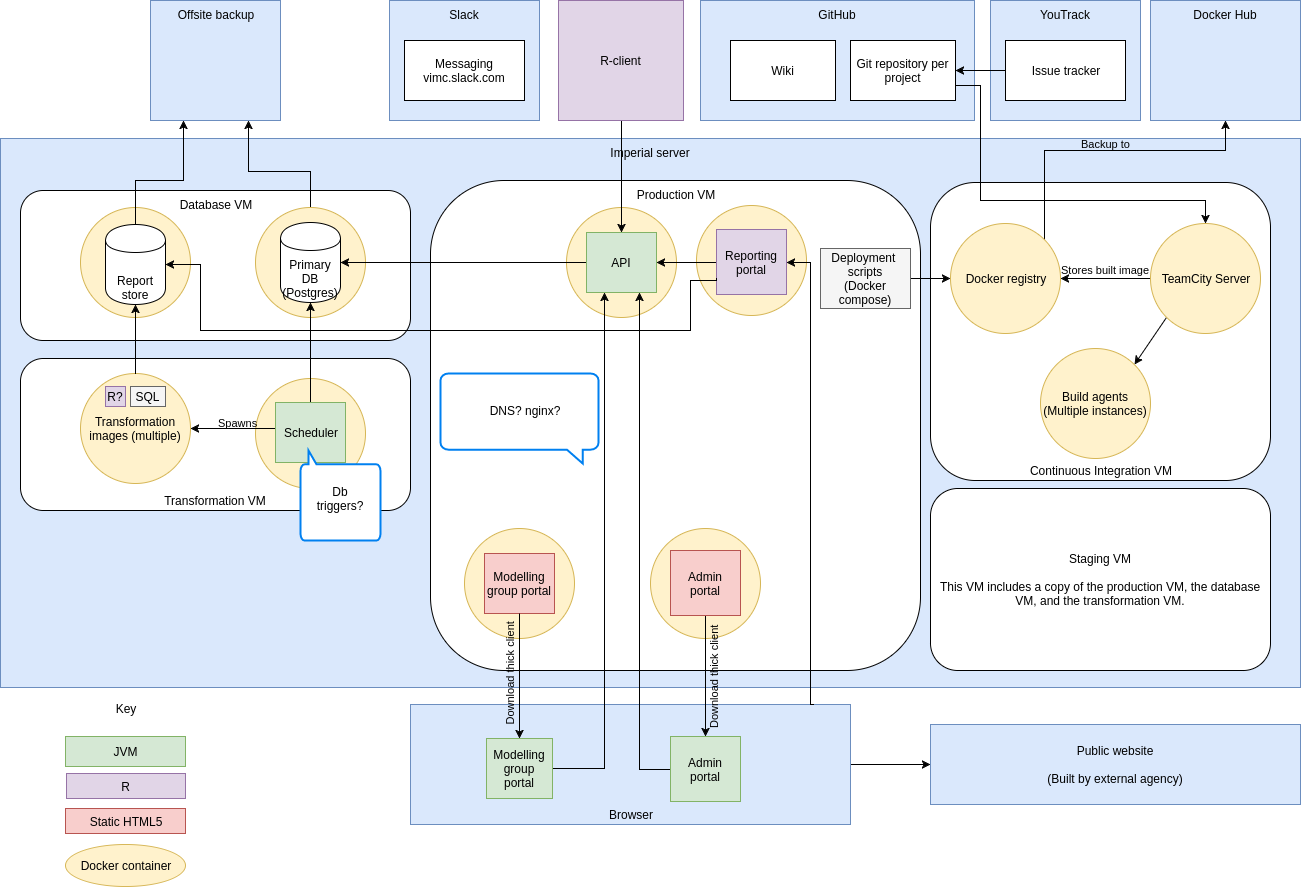

The diagram above was exported from draw.io. Its source (the exported page's mxGraphModel, read from the mxfile embedded in the PNG):
<mxGraphModel dx="2211" dy="881" grid="1" gridSize="10" guides="1" tooltips="1" connect="1" arrows="1" fold="1" page="1" pageScale="1" pageWidth="850" pageHeight="1100" background="#ffffff" math="0" shadow="0">
  <root>
    <mxCell id="0" />
    <mxCell id="1" parent="0" />
    <mxCell id="3" value="Imperial server" style="whiteSpace=wrap;html=1;fillColor=#dae8fc;strokeColor=#6c8ebf;verticalAlign=top;" parent="1" vertex="1">
      <mxGeometry x="-410" y="258" width="1300" height="549" as="geometry" />
    </mxCell>
    <mxCell id="88" value="Database VM" style="rounded=1;whiteSpace=wrap;html=1;verticalAlign=top;" parent="1" vertex="1">
      <mxGeometry x="-390" y="310" width="390" height="150" as="geometry" />
    </mxCell>
    <mxCell id="116" style="edgeStyle=orthogonalEdgeStyle;rounded=0;html=1;exitX=1;exitY=0.5;entryX=0;entryY=0.5;labelBackgroundColor=none;jettySize=auto;orthogonalLoop=1;" parent="1" source="32" target="30" edge="1">
      <mxGeometry relative="1" as="geometry" />
    </mxCell>
    <mxCell id="32" value="Browser" style="whiteSpace=wrap;html=1;rounded=0;verticalAlign=bottom;fillColor=#dae8fc;strokeColor=#6c8ebf;" parent="1" vertex="1">
      <mxGeometry y="824" width="440" height="120" as="geometry" />
    </mxCell>
    <mxCell id="4" value="Production VM" style="rounded=1;whiteSpace=wrap;html=1;verticalAlign=top;align=center;labelBackgroundColor=#FFFFFF;labelBorderColor=none;comic=0;shadow=0;glass=0;" parent="1" vertex="1">
      <mxGeometry x="20" y="300" width="490" height="490" as="geometry" />
    </mxCell>
    <mxCell id="132" style="edgeStyle=orthogonalEdgeStyle;rounded=0;html=1;exitX=0.5;exitY=0;entryX=0.75;entryY=1;labelBackgroundColor=none;jettySize=auto;orthogonalLoop=1;" edge="1" parent="1" source="7" target="89">
      <mxGeometry relative="1" as="geometry">
        <Array as="points">
          <mxPoint x="-100" y="291" />
          <mxPoint x="-162" y="291" />
        </Array>
      </mxGeometry>
    </mxCell>
    <mxCell id="10" value="" style="ellipse;whiteSpace=wrap;html=1;fillColor=#fff2cc;strokeColor=#d6b656;" parent="1" vertex="1">
      <mxGeometry x="-155" y="327" width="110" height="110" as="geometry" />
    </mxCell>
    <mxCell id="7" value="&lt;div&gt;Primary&lt;/div&gt;&lt;div&gt;&lt;span&gt;DB&lt;/span&gt;&lt;/div&gt;&lt;div&gt;(Postgres)&lt;/div&gt;" style="shape=cylinder;whiteSpace=wrap;html=1;verticalAlign=bottom;" parent="1" vertex="1">
      <mxGeometry x="-130" y="342" width="60" height="80" as="geometry" />
    </mxCell>
    <mxCell id="8" value="" style="ellipse;whiteSpace=wrap;html=1;fillColor=#fff2cc;strokeColor=#d6b656;" parent="1" vertex="1">
      <mxGeometry x="156" y="327" width="110" height="110" as="geometry" />
    </mxCell>
    <mxCell id="9" style="edgeStyle=orthogonalEdgeStyle;rounded=0;html=1;exitX=1;exitY=0.5;entryX=1;entryY=0.5;jettySize=auto;orthogonalLoop=1;" parent="1" edge="1">
      <mxGeometry relative="1" as="geometry">
        <mxPoint x="160" y="375" as="sourcePoint" />
        <mxPoint x="160" y="375" as="targetPoint" />
      </mxGeometry>
    </mxCell>
    <mxCell id="24" style="edgeStyle=orthogonalEdgeStyle;rounded=0;html=1;exitX=0;exitY=0.5;entryX=1;entryY=0.5;jettySize=auto;orthogonalLoop=1;" parent="1" source="11" target="7" edge="1">
      <mxGeometry relative="1" as="geometry" />
    </mxCell>
    <mxCell id="11" value="API" style="whiteSpace=wrap;html=1;fillColor=#d5e8d4;strokeColor=#82b366;" parent="1" vertex="1">
      <mxGeometry x="176" y="352" width="70" height="60" as="geometry" />
    </mxCell>
    <mxCell id="12" value="" style="ellipse;whiteSpace=wrap;html=1;fillColor=#fff2cc;strokeColor=#d6b656;" parent="1" vertex="1">
      <mxGeometry x="54" y="648" width="110" height="110" as="geometry" />
    </mxCell>
    <mxCell id="13" value="Modelling group portal" style="whiteSpace=wrap;html=1;fillColor=#f8cecc;strokeColor=#b85450;" parent="1" vertex="1">
      <mxGeometry x="74" y="673" width="70" height="60" as="geometry" />
    </mxCell>
    <mxCell id="14" value="" style="ellipse;whiteSpace=wrap;html=1;fillColor=#fff2cc;strokeColor=#d6b656;" parent="1" vertex="1">
      <mxGeometry x="240" y="648" width="110" height="110" as="geometry" />
    </mxCell>
    <mxCell id="119" value="Download thick client" style="edgeStyle=orthogonalEdgeStyle;rounded=0;html=1;exitX=0.5;exitY=1;entryX=0.5;entryY=0;labelBackgroundColor=none;jettySize=auto;orthogonalLoop=1;horizontal=0;spacingLeft=16;" parent="1" source="15" target="40" edge="1">
      <mxGeometry relative="1" as="geometry" />
    </mxCell>
    <mxCell id="15" value="Admin portal" style="whiteSpace=wrap;html=1;fillColor=#f8cecc;strokeColor=#b85450;" parent="1" vertex="1">
      <mxGeometry x="260" y="670" width="70" height="65" as="geometry" />
    </mxCell>
    <mxCell id="17" value="" style="ellipse;whiteSpace=wrap;html=1;fillColor=#fff2cc;strokeColor=#d6b656;" parent="1" vertex="1">
      <mxGeometry x="286" y="325" width="110" height="110" as="geometry" />
    </mxCell>
    <mxCell id="123" style="edgeStyle=orthogonalEdgeStyle;rounded=0;html=1;exitX=0;exitY=0.5;entryX=1;entryY=0.5;labelBackgroundColor=none;jettySize=auto;orthogonalLoop=1;" parent="1" source="18" target="11" edge="1">
      <mxGeometry relative="1" as="geometry" />
    </mxCell>
    <mxCell id="18" value="Reporting portal" style="whiteSpace=wrap;html=1;fillColor=#e1d5e7;strokeColor=#9673a6;" parent="1" vertex="1">
      <mxGeometry x="306" y="349" width="70" height="65" as="geometry" />
    </mxCell>
    <mxCell id="20" value="JVM" style="whiteSpace=wrap;html=1;fillColor=#d5e8d4;strokeColor=#82b366;" parent="1" vertex="1">
      <mxGeometry x="-345" y="856" width="120" height="30" as="geometry" />
    </mxCell>
    <mxCell id="21" value="R" style="whiteSpace=wrap;html=1;fillColor=#e1d5e7;strokeColor=#9673a6;direction=south;" parent="1" vertex="1">
      <mxGeometry x="-344" y="893" width="119" height="25" as="geometry" />
    </mxCell>
    <mxCell id="22" value="Docker container" style="ellipse;whiteSpace=wrap;html=1;fillColor=#fff2cc;strokeColor=#d6b656;" parent="1" vertex="1">
      <mxGeometry x="-345" y="964" width="120" height="42" as="geometry" />
    </mxCell>
    <mxCell id="25" value="Staging VM&lt;div&gt;&lt;br&gt;&lt;div&gt;This VM includes a copy of the production VM, the database VM, and the transformation VM.&lt;/div&gt;&lt;/div&gt;" style="rounded=1;whiteSpace=wrap;html=1;" parent="1" vertex="1">
      <mxGeometry x="520" y="608" width="340" height="182" as="geometry" />
    </mxCell>
    <mxCell id="26" value="Continuous Integration VM" style="rounded=1;whiteSpace=wrap;html=1;verticalAlign=bottom;" parent="1" vertex="1">
      <mxGeometry x="520" y="302" width="340" height="298" as="geometry" />
    </mxCell>
    <mxCell id="58" style="edgeStyle=none;rounded=0;html=1;exitX=0;exitY=1;entryX=1;entryY=0;labelBackgroundColor=none;jettySize=auto;orthogonalLoop=1;" parent="1" source="27" target="28" edge="1">
      <mxGeometry relative="1" as="geometry" />
    </mxCell>
    <mxCell id="62" value="Stores built image" style="edgeStyle=none;rounded=0;html=1;exitX=0;exitY=0.5;entryX=1;entryY=0.5;labelBackgroundColor=none;jettySize=auto;orthogonalLoop=1;spacingBottom=18;" parent="1" source="27" target="47" edge="1">
      <mxGeometry relative="1" as="geometry" />
    </mxCell>
    <mxCell id="27" value="TeamCity Server" style="ellipse;whiteSpace=wrap;html=1;fillColor=#fff2cc;strokeColor=#d6b656;" parent="1" vertex="1">
      <mxGeometry x="740" y="343" width="110" height="110" as="geometry" />
    </mxCell>
    <mxCell id="28" value="Build agents&lt;div&gt;(Multiple instances)&lt;/div&gt;" style="ellipse;whiteSpace=wrap;html=1;fillColor=#fff2cc;strokeColor=#d6b656;" parent="1" vertex="1">
      <mxGeometry x="630" y="468" width="110" height="110" as="geometry" />
    </mxCell>
    <mxCell id="30" value="Public website&lt;div&gt;&lt;br&gt;&lt;/div&gt;&lt;div&gt;(Built by external agency)&lt;/div&gt;" style="rounded=0;whiteSpace=wrap;html=1;fillColor=#dae8fc;strokeColor=#6c8ebf;" parent="1" vertex="1">
      <mxGeometry x="520" y="844" width="370" height="80" as="geometry" />
    </mxCell>
    <mxCell id="78" style="edgeStyle=orthogonalEdgeStyle;rounded=0;html=1;exitX=1;exitY=0.5;entryX=0.25;entryY=1;labelBackgroundColor=none;jettySize=auto;orthogonalLoop=1;" parent="1" source="34" target="11" edge="1">
      <mxGeometry relative="1" as="geometry">
        <Array as="points">
          <mxPoint x="194" y="888" />
        </Array>
      </mxGeometry>
    </mxCell>
    <mxCell id="34" value="Modelling group portal" style="whiteSpace=wrap;html=1;fillColor=#d5e8d4;strokeColor=#82b366;" parent="1" vertex="1">
      <mxGeometry x="76" y="858" width="66" height="60" as="geometry" />
    </mxCell>
    <mxCell id="37" value="Download thick client" style="edgeStyle=orthogonalEdgeStyle;rounded=0;html=1;exitX=0.5;exitY=1;jettySize=auto;orthogonalLoop=1;horizontal=0;verticalAlign=bottom;spacingTop=0;spacingRight=10;labelBackgroundColor=none;entryX=0.5;entryY=0;" parent="1" source="13" target="34" edge="1">
      <mxGeometry relative="1" as="geometry">
        <mxPoint x="87" y="840" as="targetPoint" />
        <Array as="points" />
      </mxGeometry>
    </mxCell>
    <mxCell id="120" style="edgeStyle=orthogonalEdgeStyle;rounded=0;html=1;exitX=0;exitY=0.5;entryX=0.75;entryY=1;labelBackgroundColor=none;jettySize=auto;orthogonalLoop=1;" parent="1" source="40" target="11" edge="1">
      <mxGeometry relative="1" as="geometry" />
    </mxCell>
    <mxCell id="40" value="Admin portal" style="whiteSpace=wrap;html=1;fillColor=#d5e8d4;strokeColor=#82b366;" parent="1" vertex="1">
      <mxGeometry x="260" y="856" width="70" height="65" as="geometry" />
    </mxCell>
    <mxCell id="43" style="edgeStyle=orthogonalEdgeStyle;rounded=0;html=1;jettySize=auto;orthogonalLoop=1;entryX=1;entryY=0.5;exitX=0.916;exitY=0;exitPerimeter=0;" parent="1" source="32" target="18" edge="1">
      <mxGeometry relative="1" as="geometry">
        <mxPoint x="400" y="770" as="sourcePoint" />
        <mxPoint x="380" y="398" as="targetPoint" />
        <Array as="points">
          <mxPoint x="400" y="824" />
          <mxPoint x="400" y="382" />
        </Array>
      </mxGeometry>
    </mxCell>
    <mxCell id="45" value="GitHub" style="whiteSpace=wrap;html=1;rounded=0;labelBackgroundColor=none;align=center;fillColor=#dae8fc;strokeColor=#6c8ebf;verticalAlign=top;" parent="1" vertex="1">
      <mxGeometry x="290" y="120" width="274" height="120" as="geometry" />
    </mxCell>
    <mxCell id="48" style="edgeStyle=orthogonalEdgeStyle;rounded=0;html=1;exitX=1;exitY=0.75;entryX=0.5;entryY=0;labelBackgroundColor=none;jettySize=auto;orthogonalLoop=1;" parent="1" source="46" target="27" edge="1">
      <mxGeometry relative="1" as="geometry">
        <Array as="points">
          <mxPoint x="570" y="205" />
          <mxPoint x="570" y="320" />
          <mxPoint x="795" y="320" />
        </Array>
      </mxGeometry>
    </mxCell>
    <mxCell id="46" value="Git repository per project" style="whiteSpace=wrap;html=1;rounded=0;labelBackgroundColor=none;align=center;" parent="1" vertex="1">
      <mxGeometry x="440" y="160" width="105" height="60" as="geometry" />
    </mxCell>
    <mxCell id="135" value="Backup to" style="edgeStyle=orthogonalEdgeStyle;rounded=0;html=1;exitX=1;exitY=0;entryX=0.5;entryY=1;labelBackgroundColor=none;jettySize=auto;orthogonalLoop=1;spacingBottom=13;" edge="1" parent="1" source="47" target="133">
      <mxGeometry relative="1" as="geometry">
        <Array as="points">
          <mxPoint x="634" y="270" />
          <mxPoint x="815" y="270" />
        </Array>
      </mxGeometry>
    </mxCell>
    <mxCell id="47" value="Docker registry" style="ellipse;whiteSpace=wrap;html=1;fillColor=#fff2cc;strokeColor=#d6b656;" parent="1" vertex="1">
      <mxGeometry x="540" y="343" width="110" height="110" as="geometry" />
    </mxCell>
    <mxCell id="60" value="Wiki" style="whiteSpace=wrap;html=1;rounded=0;labelBackgroundColor=none;align=center;" parent="1" vertex="1">
      <mxGeometry x="320" y="160" width="105" height="60" as="geometry" />
    </mxCell>
    <mxCell id="66" style="edgeStyle=orthogonalEdgeStyle;curved=1;rounded=0;html=1;exitX=1;exitY=0.5;entryX=0;entryY=0.5;labelBackgroundColor=none;jettySize=auto;orthogonalLoop=1;" parent="1" source="63" target="47" edge="1">
      <mxGeometry relative="1" as="geometry" />
    </mxCell>
    <mxCell id="63" value="Deployment&lt;span&gt;&amp;nbsp;&lt;/span&gt;&lt;div&gt;&lt;span&gt;scripts&lt;/span&gt;&lt;/div&gt;&lt;div&gt;&lt;span&gt;(Docker compose)&lt;/span&gt;&lt;/div&gt;" style="whiteSpace=wrap;html=1;rounded=0;labelBackgroundColor=none;align=center;fillColor=#f5f5f5;strokeColor=#666666;" parent="1" vertex="1">
      <mxGeometry x="410" y="368" width="90" height="60" as="geometry" />
    </mxCell>
    <mxCell id="68" value="YouTrack" style="whiteSpace=wrap;html=1;rounded=0;labelBackgroundColor=none;align=center;fillColor=#dae8fc;strokeColor=#6c8ebf;verticalAlign=top;" parent="1" vertex="1">
      <mxGeometry x="580" y="120" width="150" height="120" as="geometry" />
    </mxCell>
    <mxCell id="70" style="edgeStyle=orthogonalEdgeStyle;rounded=0;html=1;exitX=0;exitY=0.5;entryX=1;entryY=0.5;labelBackgroundColor=none;jettySize=auto;orthogonalLoop=1;" parent="1" source="69" target="46" edge="1">
      <mxGeometry relative="1" as="geometry" />
    </mxCell>
    <mxCell id="69" value="Issue tracker" style="whiteSpace=wrap;html=1;rounded=0;labelBackgroundColor=none;align=center;" parent="1" vertex="1">
      <mxGeometry x="595" y="160" width="120" height="60" as="geometry" />
    </mxCell>
    <mxCell id="79" style="edgeStyle=orthogonalEdgeStyle;rounded=0;html=1;exitX=0.5;exitY=1;entryX=0.5;entryY=0;labelBackgroundColor=none;jettySize=auto;orthogonalLoop=1;" parent="1" source="71" target="11" edge="1">
      <mxGeometry relative="1" as="geometry" />
    </mxCell>
    <mxCell id="71" value="R-client" style="whiteSpace=wrap;html=1;rounded=0;labelBackgroundColor=none;align=center;fillColor=#e1d5e7;strokeColor=#9673a6;" parent="1" vertex="1">
      <mxGeometry x="148" y="120" width="125" height="120" as="geometry" />
    </mxCell>
    <mxCell id="80" value="Static HTML5" style="whiteSpace=wrap;html=1;fillColor=#f8cecc;strokeColor=#b85450;direction=south;" parent="1" vertex="1">
      <mxGeometry x="-345" y="928" width="120" height="25" as="geometry" />
    </mxCell>
    <mxCell id="82" value="Key" style="text;html=1;strokeColor=none;fillColor=none;align=center;verticalAlign=middle;whiteSpace=wrap;rounded=0;labelBackgroundColor=none;" parent="1" vertex="1">
      <mxGeometry x="-305" y="818" width="40" height="20" as="geometry" />
    </mxCell>
    <mxCell id="84" value="Slack" style="whiteSpace=wrap;html=1;rounded=0;labelBackgroundColor=none;align=center;fillColor=#dae8fc;strokeColor=#6c8ebf;verticalAlign=top;" parent="1" vertex="1">
      <mxGeometry x="-21" y="120" width="150" height="120" as="geometry" />
    </mxCell>
    <mxCell id="85" value="&lt;div&gt;Messaging&lt;/div&gt;vimc.slack.com" style="whiteSpace=wrap;html=1;" parent="1" vertex="1">
      <mxGeometry x="-6" y="160" width="120" height="60" as="geometry" />
    </mxCell>
    <mxCell id="89" value="Offsite backup" style="whiteSpace=wrap;html=1;verticalAlign=top;fillColor=#dae8fc;strokeColor=#6c8ebf;" parent="1" vertex="1">
      <mxGeometry x="-260" y="120" width="130" height="120" as="geometry" />
    </mxCell>
    <mxCell id="92" value="Transformation VM" style="rounded=1;whiteSpace=wrap;html=1;verticalAlign=bottom;" parent="1" vertex="1">
      <mxGeometry x="-390" y="478" width="390" height="152" as="geometry" />
    </mxCell>
    <mxCell id="93" value="Transformation images (multiple)" style="ellipse;whiteSpace=wrap;html=1;fillColor=#fff2cc;strokeColor=#d6b656;" parent="1" vertex="1">
      <mxGeometry x="-330" y="493" width="110" height="110" as="geometry" />
    </mxCell>
    <mxCell id="95" value="R?" style="whiteSpace=wrap;html=1;fillColor=#e1d5e7;strokeColor=#9673a6;" parent="1" vertex="1">
      <mxGeometry x="-305" y="506" width="20" height="20" as="geometry" />
    </mxCell>
    <mxCell id="96" value="SQL" style="whiteSpace=wrap;html=1;fillColor=#f5f5f5;strokeColor=#666666;" parent="1" vertex="1">
      <mxGeometry x="-280" y="506" width="35" height="20" as="geometry" />
    </mxCell>
    <mxCell id="97" value="" style="ellipse;whiteSpace=wrap;html=1;fillColor=#fff2cc;strokeColor=#d6b656;" parent="1" vertex="1">
      <mxGeometry x="-155" y="498" width="110" height="110" as="geometry" />
    </mxCell>
    <mxCell id="101" value="Spawns" style="edgeStyle=orthogonalEdgeStyle;rounded=0;html=1;entryX=1;entryY=0.5;jettySize=auto;orthogonalLoop=1;horizontal=1;spacingTop=0;spacingLeft=0;labelBackgroundColor=none;spacingBottom=12;" parent="1" target="93" edge="1">
      <mxGeometry relative="1" as="geometry">
        <mxPoint x="-130" y="552" as="sourcePoint" />
        <Array as="points">
          <mxPoint x="-130" y="548" />
        </Array>
      </mxGeometry>
    </mxCell>
    <mxCell id="112" style="edgeStyle=orthogonalEdgeStyle;rounded=0;html=1;exitX=0.5;exitY=0;entryX=0.5;entryY=1;labelBackgroundColor=none;jettySize=auto;orthogonalLoop=1;" parent="1" source="100" target="7" edge="1">
      <mxGeometry relative="1" as="geometry" />
    </mxCell>
    <mxCell id="100" value="Scheduler" style="whiteSpace=wrap;html=1;fillColor=#d5e8d4;strokeColor=#82b366;" parent="1" vertex="1">
      <mxGeometry x="-135" y="522" width="70" height="60" as="geometry" />
    </mxCell>
    <mxCell id="110" value="" style="ellipse;whiteSpace=wrap;html=1;fillColor=#fff2cc;strokeColor=#d6b656;" parent="1" vertex="1">
      <mxGeometry x="-330" y="327" width="110" height="110" as="geometry" />
    </mxCell>
    <mxCell id="111" value="Report store" style="shape=cylinder;whiteSpace=wrap;html=1;verticalAlign=bottom;" parent="1" vertex="1">
      <mxGeometry x="-305" y="344" width="60" height="80" as="geometry" />
    </mxCell>
    <mxCell id="94" style="edgeStyle=orthogonalEdgeStyle;rounded=0;html=1;exitX=0.5;exitY=0;entryX=0.5;entryY=1;jettySize=auto;orthogonalLoop=1;" parent="1" source="93" target="111" edge="1">
      <mxGeometry relative="1" as="geometry">
        <Array as="points">
          <mxPoint x="-275" y="480" />
          <mxPoint x="-275" y="480" />
        </Array>
      </mxGeometry>
    </mxCell>
    <mxCell id="122" style="edgeStyle=orthogonalEdgeStyle;rounded=0;html=1;exitX=0;exitY=0.75;entryX=1;entryY=0.5;labelBackgroundColor=none;jettySize=auto;orthogonalLoop=1;" parent="1" source="18" target="111" edge="1">
      <mxGeometry relative="1" as="geometry">
        <Array as="points">
          <mxPoint x="306" y="400" />
          <mxPoint x="280" y="400" />
          <mxPoint x="280" y="450" />
          <mxPoint x="-210" y="450" />
          <mxPoint x="-210" y="384" />
        </Array>
      </mxGeometry>
    </mxCell>
    <mxCell id="128" value="" style="html=1;verticalLabelPosition=bottom;labelBackgroundColor=#ffffff;verticalAlign=middle;strokeWidth=2;strokeColor=#0080F0;fillColor=#ffffff;shadow=0;dashed=0;shape=mxgraph.ios7.icons.message;direction=west;" parent="1" vertex="1">
      <mxGeometry x="-110" y="570" width="80" height="90" as="geometry" />
    </mxCell>
    <mxCell id="129" value="Db triggers?" style="text;html=1;strokeColor=none;fillColor=none;align=center;verticalAlign=middle;whiteSpace=wrap;rounded=0;" parent="1" vertex="1">
      <mxGeometry x="-90" y="608" width="40" height="20" as="geometry" />
    </mxCell>
    <mxCell id="130" value="" style="html=1;verticalLabelPosition=bottom;labelBackgroundColor=#ffffff;verticalAlign=middle;strokeWidth=2;strokeColor=#0080F0;fillColor=#ffffff;shadow=0;dashed=0;shape=mxgraph.ios7.icons.message;" parent="1" vertex="1">
      <mxGeometry x="30" y="493" width="158" height="90" as="geometry" />
    </mxCell>
    <mxCell id="131" value="DNS? nginx?" style="text;html=1;strokeColor=none;fillColor=none;align=center;verticalAlign=middle;whiteSpace=wrap;rounded=0;" parent="1" vertex="1">
      <mxGeometry x="50" y="520" width="128" height="20" as="geometry" />
    </mxCell>
    <mxCell id="114" style="edgeStyle=orthogonalEdgeStyle;rounded=0;html=1;exitX=0.5;exitY=0;entryX=0.25;entryY=1;labelBackgroundColor=none;jettySize=auto;orthogonalLoop=1;" parent="1" source="111" target="89" edge="1">
      <mxGeometry relative="1" as="geometry">
        <Array as="points">
          <mxPoint x="-275" y="300" />
          <mxPoint x="-227" y="300" />
        </Array>
      </mxGeometry>
    </mxCell>
    <mxCell id="133" value="Docker Hub&lt;div&gt;&lt;br&gt;&lt;/div&gt;" style="whiteSpace=wrap;html=1;rounded=0;labelBackgroundColor=none;align=center;fillColor=#dae8fc;strokeColor=#6c8ebf;verticalAlign=top;" vertex="1" parent="1">
      <mxGeometry x="740" y="120" width="150" height="120" as="geometry" />
    </mxCell>
  </root>
</mxGraphModel>